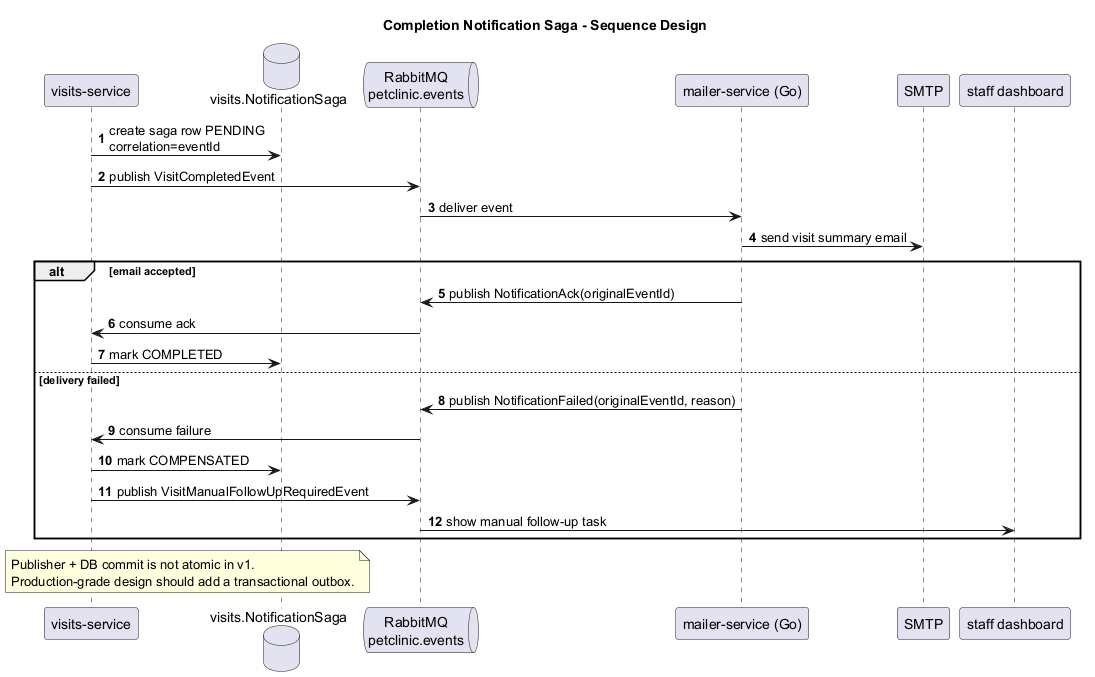

The diagram above was rendered by PlantUML. Its source (embedded in the PNG):
@startuml
title Completion Notification Saga - Sequence Design
autonumber
skinparam shadowing false

participant "visits-service" as Visits
database "visits.NotificationSaga" as SagaDB
queue "RabbitMQ\npetclinic.events" as MQ
participant "mailer-service (Go)" as Mailer
participant "SMTP" as SMTP
participant "staff dashboard" as Staff

Visits -> SagaDB: create saga row PENDING\ncorrelation=eventId
Visits -> MQ: publish VisitCompletedEvent
MQ -> Mailer: deliver event
Mailer -> SMTP: send visit summary email
alt email accepted
  Mailer -> MQ: publish NotificationAck(originalEventId)
  MQ -> Visits: consume ack
  Visits -> SagaDB: mark COMPLETED
else delivery failed
  Mailer -> MQ: publish NotificationFailed(originalEventId, reason)
  MQ -> Visits: consume failure
  Visits -> SagaDB: mark COMPENSATED
  Visits -> MQ: publish VisitManualFollowUpRequiredEvent
  MQ -> Staff: show manual follow-up task
end

note over Visits,SagaDB
Publisher + DB commit is not atomic in v1.
Production-grade design should add a transactional outbox.
end note
@enduml